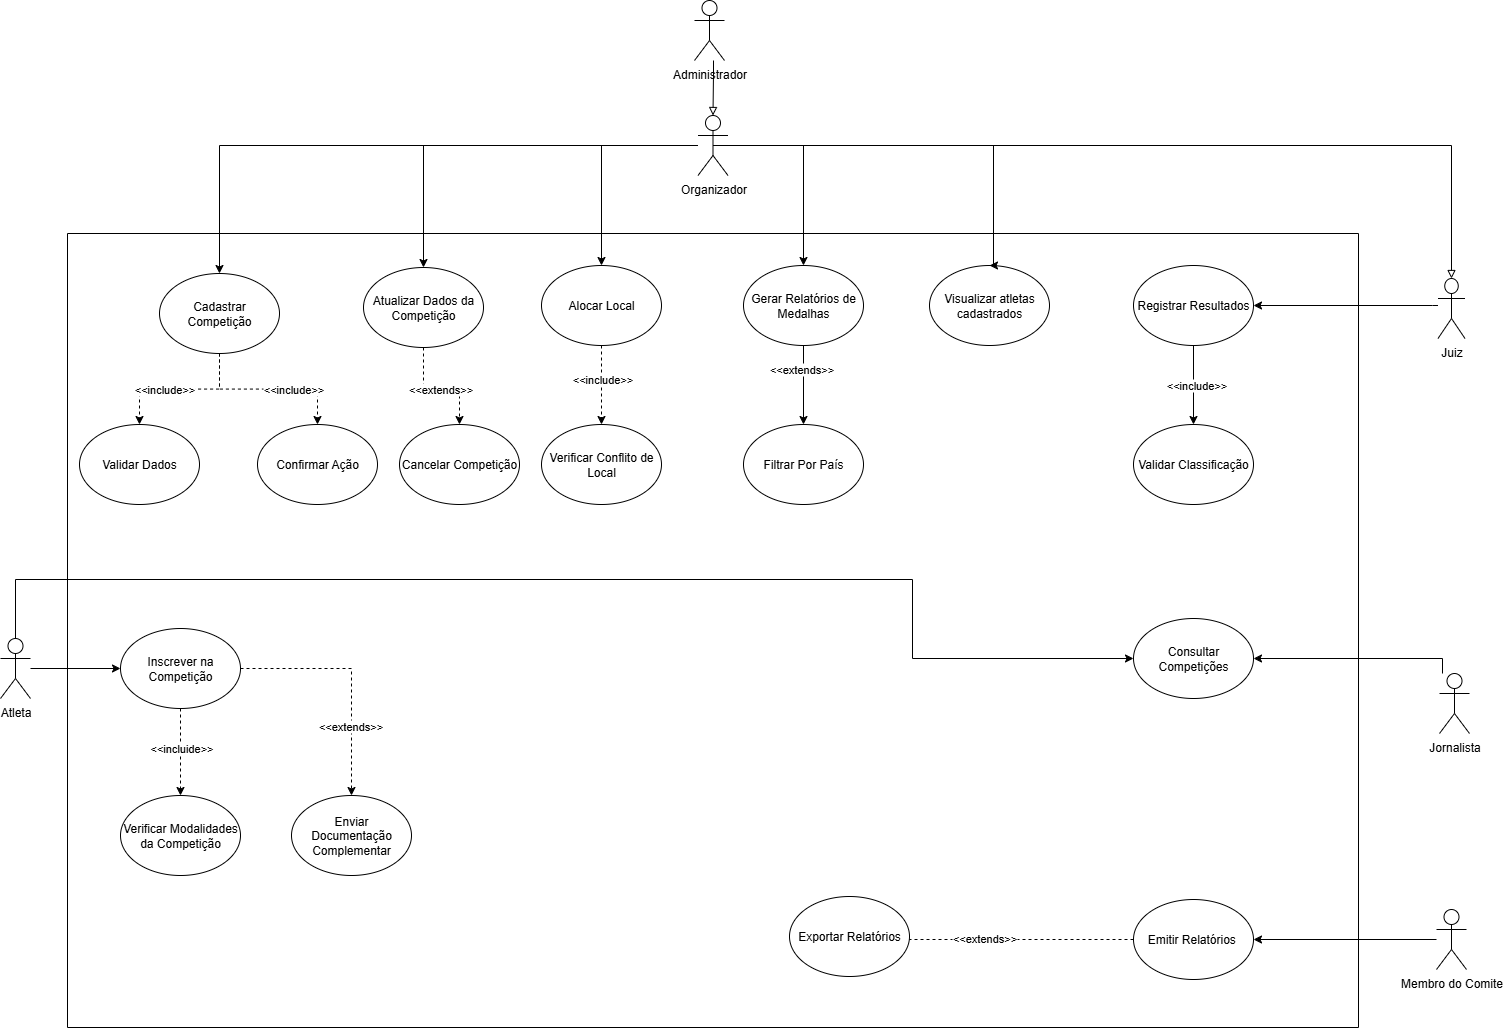

The diagram above was exported from draw.io. Its source (the exported page's mxGraphModel, read from the mxfile embedded in the PNG):
<mxGraphModel dx="2864" dy="2370" grid="0" gridSize="10" guides="1" tooltips="1" connect="1" arrows="1" fold="1" page="1" pageScale="1" pageWidth="827" pageHeight="1169" background="none" math="0" shadow="0">
  <root>
    <mxCell id="0" />
    <mxCell id="1" parent="0" />
    <mxCell id="6uyDVd8weKOh7c7D6_Np-29" value="Administrador" style="shape=umlActor;verticalLabelPosition=bottom;verticalAlign=top;html=1;outlineConnect=0;" vertex="1" parent="1">
      <mxGeometry x="608" y="-73" width="30" height="60" as="geometry" />
    </mxCell>
    <mxCell id="1UcP0mIJAxjKof3urESf-61" style="edgeStyle=orthogonalEdgeStyle;rounded=0;orthogonalLoop=1;jettySize=auto;html=1;" edge="1" parent="1" source="6uyDVd8weKOh7c7D6_Np-30" target="6uyDVd8weKOh7c7D6_Np-36">
      <mxGeometry relative="1" as="geometry" />
    </mxCell>
    <mxCell id="1UcP0mIJAxjKof3urESf-75" style="edgeStyle=orthogonalEdgeStyle;rounded=0;orthogonalLoop=1;jettySize=auto;html=1;entryX=0;entryY=0.5;entryDx=0;entryDy=0;" edge="1" parent="1" source="6uyDVd8weKOh7c7D6_Np-30" target="1UcP0mIJAxjKof3urESf-13">
      <mxGeometry relative="1" as="geometry">
        <Array as="points">
          <mxPoint x="-71" y="506" />
          <mxPoint x="826" y="506" />
          <mxPoint x="826" y="585" />
        </Array>
      </mxGeometry>
    </mxCell>
    <mxCell id="6uyDVd8weKOh7c7D6_Np-30" value="Atleta" style="shape=umlActor;verticalLabelPosition=bottom;verticalAlign=top;html=1;outlineConnect=0;" vertex="1" parent="1">
      <mxGeometry x="-86" y="565" width="30" height="60" as="geometry" />
    </mxCell>
    <mxCell id="6uyDVd8weKOh7c7D6_Np-34" value="" style="swimlane;startSize=0;" vertex="1" parent="1">
      <mxGeometry x="-19" y="160" width="1291" height="794" as="geometry" />
    </mxCell>
    <mxCell id="1UcP0mIJAxjKof3urESf-37" style="edgeStyle=orthogonalEdgeStyle;rounded=0;orthogonalLoop=1;jettySize=auto;html=1;entryX=0.5;entryY=0;entryDx=0;entryDy=0;dashed=1;" edge="1" parent="6uyDVd8weKOh7c7D6_Np-34" source="6uyDVd8weKOh7c7D6_Np-35" target="1UcP0mIJAxjKof3urESf-35">
      <mxGeometry relative="1" as="geometry" />
    </mxCell>
    <mxCell id="1UcP0mIJAxjKof3urESf-40" value="&amp;lt;&amp;lt;include&amp;gt;&amp;gt;" style="edgeLabel;html=1;align=center;verticalAlign=middle;resizable=0;points=[];" vertex="1" connectable="0" parent="1UcP0mIJAxjKof3urESf-37">
      <mxGeometry x="0.2033" relative="1" as="geometry">
        <mxPoint as="offset" />
      </mxGeometry>
    </mxCell>
    <mxCell id="1UcP0mIJAxjKof3urESf-38" style="edgeStyle=orthogonalEdgeStyle;rounded=0;orthogonalLoop=1;jettySize=auto;html=1;entryX=0.5;entryY=0;entryDx=0;entryDy=0;dashed=1;" edge="1" parent="6uyDVd8weKOh7c7D6_Np-34" source="6uyDVd8weKOh7c7D6_Np-35" target="1UcP0mIJAxjKof3urESf-36">
      <mxGeometry relative="1" as="geometry" />
    </mxCell>
    <mxCell id="1UcP0mIJAxjKof3urESf-41" value="&amp;lt;&amp;lt;include&amp;gt;&amp;gt;" style="edgeLabel;html=1;align=center;verticalAlign=middle;resizable=0;points=[];" vertex="1" connectable="0" parent="1UcP0mIJAxjKof3urESf-38">
      <mxGeometry x="0.2908" relative="1" as="geometry">
        <mxPoint as="offset" />
      </mxGeometry>
    </mxCell>
    <mxCell id="6uyDVd8weKOh7c7D6_Np-35" value="Cadastrar Competição" style="ellipse;whiteSpace=wrap;html=1;" vertex="1" parent="6uyDVd8weKOh7c7D6_Np-34">
      <mxGeometry x="92" y="40" width="120" height="80" as="geometry" />
    </mxCell>
    <mxCell id="1UcP0mIJAxjKof3urESf-43" style="edgeStyle=orthogonalEdgeStyle;rounded=0;orthogonalLoop=1;jettySize=auto;html=1;dashed=1;exitX=0.5;exitY=1;exitDx=0;exitDy=0;" edge="1" parent="6uyDVd8weKOh7c7D6_Np-34" source="6uyDVd8weKOh7c7D6_Np-37" target="1UcP0mIJAxjKof3urESf-42">
      <mxGeometry relative="1" as="geometry" />
    </mxCell>
    <mxCell id="1UcP0mIJAxjKof3urESf-45" value="&amp;lt;&amp;lt;include&amp;gt;&amp;gt;" style="edgeLabel;html=1;align=center;verticalAlign=middle;resizable=0;points=[];" vertex="1" connectable="0" parent="1UcP0mIJAxjKof3urESf-43">
      <mxGeometry x="-0.1725" relative="1" as="geometry">
        <mxPoint as="offset" />
      </mxGeometry>
    </mxCell>
    <mxCell id="6uyDVd8weKOh7c7D6_Np-37" value="Alocar Local" style="ellipse;whiteSpace=wrap;html=1;" vertex="1" parent="6uyDVd8weKOh7c7D6_Np-34">
      <mxGeometry x="474" y="32" width="120" height="80" as="geometry" />
    </mxCell>
    <mxCell id="1UcP0mIJAxjKof3urESf-77" style="edgeStyle=orthogonalEdgeStyle;rounded=0;orthogonalLoop=1;jettySize=auto;html=1;" edge="1" parent="6uyDVd8weKOh7c7D6_Np-34" source="6uyDVd8weKOh7c7D6_Np-39" target="1UcP0mIJAxjKof3urESf-76">
      <mxGeometry relative="1" as="geometry" />
    </mxCell>
    <mxCell id="1UcP0mIJAxjKof3urESf-78" value="&amp;lt;&amp;lt;extends&amp;gt;&amp;gt;" style="edgeLabel;html=1;align=center;verticalAlign=middle;resizable=0;points=[];" vertex="1" connectable="0" parent="1UcP0mIJAxjKof3urESf-77">
      <mxGeometry x="-0.3854" y="-3" relative="1" as="geometry">
        <mxPoint y="-1" as="offset" />
      </mxGeometry>
    </mxCell>
    <mxCell id="6uyDVd8weKOh7c7D6_Np-39" value="Gerar Relatórios de Medalhas" style="ellipse;whiteSpace=wrap;html=1;" vertex="1" parent="6uyDVd8weKOh7c7D6_Np-34">
      <mxGeometry x="676" y="32" width="120" height="80" as="geometry" />
    </mxCell>
    <mxCell id="1UcP0mIJAxjKof3urESf-79" style="edgeStyle=orthogonalEdgeStyle;rounded=0;orthogonalLoop=1;jettySize=auto;html=1;entryX=0.5;entryY=0;entryDx=0;entryDy=0;" edge="1" parent="6uyDVd8weKOh7c7D6_Np-34" source="6uyDVd8weKOh7c7D6_Np-38" target="1UcP0mIJAxjKof3urESf-46">
      <mxGeometry relative="1" as="geometry" />
    </mxCell>
    <mxCell id="1UcP0mIJAxjKof3urESf-80" value="&amp;lt;&amp;lt;include&amp;gt;&amp;gt;" style="edgeLabel;html=1;align=center;verticalAlign=middle;resizable=0;points=[];" vertex="1" connectable="0" parent="1UcP0mIJAxjKof3urESf-79">
      <mxGeometry x="-0.0018" y="2" relative="1" as="geometry">
        <mxPoint y="-1" as="offset" />
      </mxGeometry>
    </mxCell>
    <mxCell id="6uyDVd8weKOh7c7D6_Np-38" value="Registrar Resultados" style="ellipse;whiteSpace=wrap;html=1;" vertex="1" parent="6uyDVd8weKOh7c7D6_Np-34">
      <mxGeometry x="1066" y="32" width="120" height="80" as="geometry" />
    </mxCell>
    <mxCell id="1UcP0mIJAxjKof3urESf-50" style="edgeStyle=orthogonalEdgeStyle;rounded=0;orthogonalLoop=1;jettySize=auto;html=1;entryX=0.5;entryY=0;entryDx=0;entryDy=0;dashed=1;" edge="1" parent="6uyDVd8weKOh7c7D6_Np-34" source="6uyDVd8weKOh7c7D6_Np-36" target="1UcP0mIJAxjKof3urESf-49">
      <mxGeometry relative="1" as="geometry" />
    </mxCell>
    <mxCell id="1UcP0mIJAxjKof3urESf-52" value="&amp;lt;&amp;lt;incluide&amp;gt;&amp;gt;" style="edgeLabel;html=1;align=center;verticalAlign=middle;resizable=0;points=[];" vertex="1" connectable="0" parent="1UcP0mIJAxjKof3urESf-50">
      <mxGeometry x="-0.3448" relative="1" as="geometry">
        <mxPoint y="11" as="offset" />
      </mxGeometry>
    </mxCell>
    <mxCell id="1UcP0mIJAxjKof3urESf-73" style="edgeStyle=orthogonalEdgeStyle;rounded=0;orthogonalLoop=1;jettySize=auto;html=1;dashed=1;" edge="1" parent="6uyDVd8weKOh7c7D6_Np-34" source="6uyDVd8weKOh7c7D6_Np-36" target="1UcP0mIJAxjKof3urESf-72">
      <mxGeometry relative="1" as="geometry" />
    </mxCell>
    <mxCell id="1UcP0mIJAxjKof3urESf-74" value="&amp;lt;&amp;lt;extends&amp;gt;&amp;gt;" style="edgeLabel;html=1;align=center;verticalAlign=middle;resizable=0;points=[];" vertex="1" connectable="0" parent="1UcP0mIJAxjKof3urESf-73">
      <mxGeometry x="0.4169" y="-2" relative="1" as="geometry">
        <mxPoint as="offset" />
      </mxGeometry>
    </mxCell>
    <mxCell id="6uyDVd8weKOh7c7D6_Np-36" value="Inscrever na Competição" style="ellipse;whiteSpace=wrap;html=1;" vertex="1" parent="6uyDVd8weKOh7c7D6_Np-34">
      <mxGeometry x="53" y="395" width="120" height="80" as="geometry" />
    </mxCell>
    <mxCell id="1UcP0mIJAxjKof3urESf-13" value="Consultar Competições" style="ellipse;whiteSpace=wrap;html=1;" vertex="1" parent="6uyDVd8weKOh7c7D6_Np-34">
      <mxGeometry x="1066" y="385" width="120" height="80" as="geometry" />
    </mxCell>
    <mxCell id="1UcP0mIJAxjKof3urESf-15" value="Visualizar atletas cadastrados" style="ellipse;whiteSpace=wrap;html=1;" vertex="1" parent="6uyDVd8weKOh7c7D6_Np-34">
      <mxGeometry x="862" y="32" width="120" height="80" as="geometry" />
    </mxCell>
    <mxCell id="1UcP0mIJAxjKof3urESf-54" style="edgeStyle=orthogonalEdgeStyle;rounded=0;orthogonalLoop=1;jettySize=auto;html=1;entryX=1;entryY=0.5;entryDx=0;entryDy=0;dashed=1;" edge="1" parent="6uyDVd8weKOh7c7D6_Np-34" source="1UcP0mIJAxjKof3urESf-20" target="1UcP0mIJAxjKof3urESf-53">
      <mxGeometry relative="1" as="geometry">
        <Array as="points">
          <mxPoint x="796" y="706" />
        </Array>
      </mxGeometry>
    </mxCell>
    <mxCell id="1UcP0mIJAxjKof3urESf-55" value="&amp;lt;&amp;lt;extends&amp;gt;&amp;gt;" style="edgeLabel;html=1;align=center;verticalAlign=middle;resizable=0;points=[];" vertex="1" connectable="0" parent="1UcP0mIJAxjKof3urESf-54">
      <mxGeometry x="-0.0612" y="-2" relative="1" as="geometry">
        <mxPoint as="offset" />
      </mxGeometry>
    </mxCell>
    <mxCell id="1UcP0mIJAxjKof3urESf-20" value="Emitir Relatórios&amp;nbsp;" style="ellipse;whiteSpace=wrap;html=1;" vertex="1" parent="6uyDVd8weKOh7c7D6_Np-34">
      <mxGeometry x="1066" y="666" width="120" height="80" as="geometry" />
    </mxCell>
    <mxCell id="1UcP0mIJAxjKof3urESf-82" style="edgeStyle=orthogonalEdgeStyle;rounded=0;orthogonalLoop=1;jettySize=auto;html=1;entryX=0.5;entryY=0;entryDx=0;entryDy=0;dashed=1;" edge="1" parent="6uyDVd8weKOh7c7D6_Np-34" source="1UcP0mIJAxjKof3urESf-17" target="1UcP0mIJAxjKof3urESf-81">
      <mxGeometry relative="1" as="geometry" />
    </mxCell>
    <mxCell id="1UcP0mIJAxjKof3urESf-83" value="&amp;lt;&amp;lt;extends&amp;gt;&amp;gt;" style="edgeLabel;html=1;align=center;verticalAlign=middle;resizable=0;points=[];" vertex="1" connectable="0" parent="1UcP0mIJAxjKof3urESf-82">
      <mxGeometry x="-0.0341" y="-3" relative="1" as="geometry">
        <mxPoint as="offset" />
      </mxGeometry>
    </mxCell>
    <mxCell id="1UcP0mIJAxjKof3urESf-17" value="Atualizar Dados da Competição" style="ellipse;whiteSpace=wrap;html=1;" vertex="1" parent="6uyDVd8weKOh7c7D6_Np-34">
      <mxGeometry x="296" y="34" width="120" height="80" as="geometry" />
    </mxCell>
    <mxCell id="1UcP0mIJAxjKof3urESf-35" value="Validar Dados" style="ellipse;whiteSpace=wrap;html=1;" vertex="1" parent="6uyDVd8weKOh7c7D6_Np-34">
      <mxGeometry x="12" y="191" width="120" height="80" as="geometry" />
    </mxCell>
    <mxCell id="1UcP0mIJAxjKof3urESf-36" value="Confirmar Ação" style="ellipse;whiteSpace=wrap;html=1;" vertex="1" parent="6uyDVd8weKOh7c7D6_Np-34">
      <mxGeometry x="190" y="191" width="120" height="80" as="geometry" />
    </mxCell>
    <mxCell id="1UcP0mIJAxjKof3urESf-42" value="Verificar Conflito de Local" style="ellipse;whiteSpace=wrap;html=1;" vertex="1" parent="6uyDVd8weKOh7c7D6_Np-34">
      <mxGeometry x="474" y="191" width="120" height="80" as="geometry" />
    </mxCell>
    <mxCell id="1UcP0mIJAxjKof3urESf-46" value="Validar Classificação" style="ellipse;whiteSpace=wrap;html=1;" vertex="1" parent="6uyDVd8weKOh7c7D6_Np-34">
      <mxGeometry x="1066" y="191" width="120" height="80" as="geometry" />
    </mxCell>
    <mxCell id="1UcP0mIJAxjKof3urESf-49" value="Verificar Modalidades da Competição" style="ellipse;whiteSpace=wrap;html=1;" vertex="1" parent="6uyDVd8weKOh7c7D6_Np-34">
      <mxGeometry x="53" y="562" width="120" height="80" as="geometry" />
    </mxCell>
    <mxCell id="1UcP0mIJAxjKof3urESf-53" value="Exportar Relatórios" style="ellipse;whiteSpace=wrap;html=1;" vertex="1" parent="6uyDVd8weKOh7c7D6_Np-34">
      <mxGeometry x="722" y="663" width="120" height="80" as="geometry" />
    </mxCell>
    <mxCell id="1UcP0mIJAxjKof3urESf-72" value="Enviar Documentação Complementar" style="ellipse;whiteSpace=wrap;html=1;" vertex="1" parent="6uyDVd8weKOh7c7D6_Np-34">
      <mxGeometry x="224" y="562" width="120" height="80" as="geometry" />
    </mxCell>
    <mxCell id="1UcP0mIJAxjKof3urESf-76" value="Filtrar Por País" style="ellipse;whiteSpace=wrap;html=1;" vertex="1" parent="6uyDVd8weKOh7c7D6_Np-34">
      <mxGeometry x="676" y="191" width="120" height="80" as="geometry" />
    </mxCell>
    <mxCell id="1UcP0mIJAxjKof3urESf-81" value="Cancelar Competição" style="ellipse;whiteSpace=wrap;html=1;" vertex="1" parent="6uyDVd8weKOh7c7D6_Np-34">
      <mxGeometry x="332" y="191" width="120" height="80" as="geometry" />
    </mxCell>
    <mxCell id="1UcP0mIJAxjKof3urESf-7" style="edgeStyle=orthogonalEdgeStyle;rounded=0;orthogonalLoop=1;jettySize=auto;html=1;endArrow=classic;endFill=1;" edge="1" parent="1" source="6uyDVd8weKOh7c7D6_Np-40" target="6uyDVd8weKOh7c7D6_Np-35">
      <mxGeometry relative="1" as="geometry" />
    </mxCell>
    <mxCell id="1UcP0mIJAxjKof3urESf-16" style="edgeStyle=orthogonalEdgeStyle;rounded=0;orthogonalLoop=1;jettySize=auto;html=1;endArrow=classic;endFill=1;exitX=0.5;exitY=0.5;exitDx=0;exitDy=0;exitPerimeter=0;entryX=0.5;entryY=0;entryDx=0;entryDy=0;" edge="1" parent="1" source="6uyDVd8weKOh7c7D6_Np-40" target="1UcP0mIJAxjKof3urESf-15">
      <mxGeometry relative="1" as="geometry">
        <Array as="points">
          <mxPoint x="907" y="72" />
        </Array>
      </mxGeometry>
    </mxCell>
    <mxCell id="1UcP0mIJAxjKof3urESf-31" style="edgeStyle=orthogonalEdgeStyle;rounded=0;orthogonalLoop=1;jettySize=auto;html=1;entryX=0.5;entryY=0;entryDx=0;entryDy=0;" edge="1" parent="1" source="6uyDVd8weKOh7c7D6_Np-40" target="6uyDVd8weKOh7c7D6_Np-37">
      <mxGeometry relative="1" as="geometry">
        <Array as="points">
          <mxPoint x="515" y="72" />
        </Array>
      </mxGeometry>
    </mxCell>
    <mxCell id="1UcP0mIJAxjKof3urESf-63" style="edgeStyle=orthogonalEdgeStyle;rounded=0;orthogonalLoop=1;jettySize=auto;html=1;" edge="1" parent="1" source="6uyDVd8weKOh7c7D6_Np-40" target="1UcP0mIJAxjKof3urESf-17">
      <mxGeometry relative="1" as="geometry" />
    </mxCell>
    <mxCell id="1UcP0mIJAxjKof3urESf-64" style="edgeStyle=orthogonalEdgeStyle;rounded=0;orthogonalLoop=1;jettySize=auto;html=1;endArrow=block;endFill=0;" edge="1" parent="1" source="6uyDVd8weKOh7c7D6_Np-40" target="1UcP0mIJAxjKof3urESf-1">
      <mxGeometry relative="1" as="geometry" />
    </mxCell>
    <mxCell id="1UcP0mIJAxjKof3urESf-68" style="edgeStyle=orthogonalEdgeStyle;rounded=0;orthogonalLoop=1;jettySize=auto;html=1;" edge="1" parent="1" source="6uyDVd8weKOh7c7D6_Np-40" target="6uyDVd8weKOh7c7D6_Np-39">
      <mxGeometry relative="1" as="geometry" />
    </mxCell>
    <mxCell id="6uyDVd8weKOh7c7D6_Np-40" value="Organizador" style="shape=umlActor;verticalLabelPosition=bottom;verticalAlign=top;html=1;outlineConnect=0;" vertex="1" parent="1">
      <mxGeometry x="611.5" y="42" width="30" height="60" as="geometry" />
    </mxCell>
    <mxCell id="1UcP0mIJAxjKof3urESf-9" style="edgeStyle=orthogonalEdgeStyle;rounded=0;orthogonalLoop=1;jettySize=auto;html=1;endArrow=classic;endFill=1;" edge="1" parent="1" source="1UcP0mIJAxjKof3urESf-1" target="6uyDVd8weKOh7c7D6_Np-38">
      <mxGeometry relative="1" as="geometry">
        <Array as="points">
          <mxPoint x="1346" y="232" />
          <mxPoint x="1346" y="232" />
        </Array>
      </mxGeometry>
    </mxCell>
    <mxCell id="1UcP0mIJAxjKof3urESf-1" value="Juiz" style="shape=umlActor;verticalLabelPosition=bottom;verticalAlign=top;html=1;outlineConnect=0;" vertex="1" parent="1">
      <mxGeometry x="1351.5" y="205" width="27" height="60" as="geometry" />
    </mxCell>
    <mxCell id="1UcP0mIJAxjKof3urESf-14" style="edgeStyle=orthogonalEdgeStyle;rounded=0;orthogonalLoop=1;jettySize=auto;html=1;endArrow=classic;endFill=1;entryX=1;entryY=0.5;entryDx=0;entryDy=0;" edge="1" parent="1" source="1UcP0mIJAxjKof3urESf-12" target="1UcP0mIJAxjKof3urESf-13">
      <mxGeometry relative="1" as="geometry">
        <Array as="points">
          <mxPoint x="1356" y="635" />
        </Array>
      </mxGeometry>
    </mxCell>
    <mxCell id="1UcP0mIJAxjKof3urESf-12" value="Jornalista" style="shape=umlActor;verticalLabelPosition=bottom;verticalAlign=top;html=1;outlineConnect=0;" vertex="1" parent="1">
      <mxGeometry x="1353" y="600" width="30" height="60" as="geometry" />
    </mxCell>
    <mxCell id="1UcP0mIJAxjKof3urESf-71" style="edgeStyle=orthogonalEdgeStyle;rounded=0;orthogonalLoop=1;jettySize=auto;html=1;entryX=1;entryY=0.5;entryDx=0;entryDy=0;" edge="1" parent="1" source="1UcP0mIJAxjKof3urESf-19" target="1UcP0mIJAxjKof3urESf-20">
      <mxGeometry relative="1" as="geometry">
        <mxPoint x="1311.379310344828" y="880" as="targetPoint" />
      </mxGeometry>
    </mxCell>
    <mxCell id="1UcP0mIJAxjKof3urESf-19" value="Membro do Comite" style="shape=umlActor;verticalLabelPosition=bottom;verticalAlign=top;html=1;outlineConnect=0;" vertex="1" parent="1">
      <mxGeometry x="1350" y="836" width="30" height="60" as="geometry" />
    </mxCell>
    <mxCell id="1UcP0mIJAxjKof3urESf-24" style="edgeStyle=orthogonalEdgeStyle;rounded=0;orthogonalLoop=1;jettySize=auto;html=1;entryX=0.5;entryY=0;entryDx=0;entryDy=0;entryPerimeter=0;endArrow=block;endFill=0;" edge="1" parent="1" source="6uyDVd8weKOh7c7D6_Np-29" target="6uyDVd8weKOh7c7D6_Np-40">
      <mxGeometry relative="1" as="geometry">
        <Array as="points">
          <mxPoint x="627" y="-1" />
          <mxPoint x="627" y="-1" />
        </Array>
      </mxGeometry>
    </mxCell>
  </root>
</mxGraphModel>